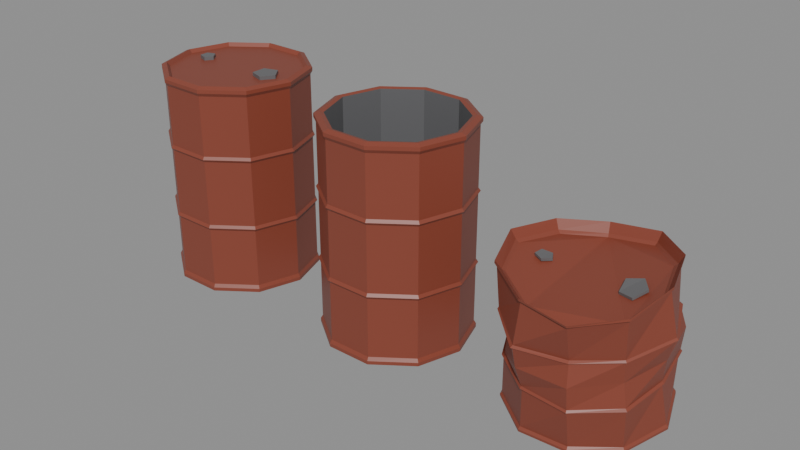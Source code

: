 # Source: steel-drum.blend  (saved by Blender 5.2.44; exported with 4.5.12 LTS)
import bpy
from mathutils import Matrix  # noqa: F401  (used for matrix-valued properties, if any)

bpy.ops.wm.read_factory_settings(use_empty=True)
scene = bpy.context.scene
scene.name = 'Scene'

# ---- materials (node trees are filled in below, after node groups)
mat_drumpaint = bpy.data.materials.new('DrumPaint')
mat_drumpaint.use_backface_culling = True
mat_drumpaint.diffuse_color = (0.24, 0.055, 0.032, 1.0)
mat_drumpaint.roughness = 0.45
mat_drumsteel = bpy.data.materials.new('DrumSteel')
mat_drumsteel.use_backface_culling = True
mat_drumsteel.diffuse_color = (0.13, 0.13, 0.135, 1.0)

# ---- material node trees
mat_drumpaint.use_nodes = True; mat_drumpaint.node_tree.nodes.clear()
_N = mat_drumpaint.node_tree.nodes; _L = mat_drumpaint.node_tree.links
n0 = _N.new('ShaderNodeBsdfPrincipled'); n0.name = 'Principled BSDF'; n0.location = (-200, 100)
n0.inputs[0].default_value = (0.24, 0.055, 0.032, 1.0)
n0.inputs[2].default_value = 0.45
n0.inputs[10].default_value = 0.005
n1 = _N.new('ShaderNodeOutputMaterial'); n1.name = 'Material Output'; n1.location = (200, 100)
_L.new(n0.outputs[0], n1.inputs[0])
n1.is_active_output = True
mat_drumsteel.use_nodes = True; mat_drumsteel.node_tree.nodes.clear()
_N = mat_drumsteel.node_tree.nodes; _L = mat_drumsteel.node_tree.links
n0 = _N.new('ShaderNodeBsdfPrincipled'); n0.name = 'Principled BSDF'; n0.location = (-200, 100)
n0.inputs[0].default_value = (0.13, 0.13, 0.135, 1.0)
n0.inputs[2].default_value = 0.4
n0.inputs[10].default_value = 0.005
n1 = _N.new('ShaderNodeOutputMaterial'); n1.name = 'Material Output'; n1.location = (200, 100)
_L.new(n0.outputs[0], n1.inputs[0])
n1.is_active_output = True

# ---- meshes
me_drumclosed = bpy.data.meshes.new('DrumClosed')
me_drumclosed.from_pydata([(0.272, 0.0, 0.0), (0.2201, 0.1599, 0.0), (0.08405, 0.2587, 0.0), (-0.08405, 0.2587, 0.0), (-0.2201, 0.1599, 0.0), (-0.272, 3.331e-17, 0.0), (-0.2201, -0.1599, 0.0), (-0.08405, -0.2587, 0.0), (0.08405, -0.2587, 0.0), (0.2201, -0.1599, 0.0), (0.29, 0.0, 0.008), (0.2346, 0.1705, 0.008), (0.08961, 0.2758, 0.008), (-0.08961, 0.2758, 0.008), (-0.2346, 0.1705, 0.008), (-0.29, 3.551e-17, 0.008), (-0.2346, -0.1705, 0.008), (-0.08961, -0.2758, 0.008), (0.08961, -0.2758, 0.008), (0.2346, -0.1705, 0.008), (0.29, 0.0, 0.022), (0.2346, 0.1705, 0.022), (0.08961, 0.2758, 0.022), (-0.08961, 0.2758, 0.022), (-0.2346, 0.1705, 0.022), (-0.29, 3.551e-17, 0.022), (-0.2346, -0.1705, 0.022), (-0.08961, -0.2758, 0.022), (0.08961, -0.2758, 0.022), (0.2346, -0.1705, 0.022), (0.282, 0.0, 0.035), (0.2281, 0.1658, 0.035), (0.08714, 0.2682, 0.035), (-0.08714, 0.2682, 0.035), (-0.2281, 0.1658, 0.035), (-0.282, 3.454e-17, 0.035), (-0.2281, -0.1658, 0.035), (-0.08714, -0.2682, 0.035), (0.08714, -0.2682, 0.035), (0.2281, -0.1658, 0.035), (0.282, 0.0, 0.272), (0.2281, 0.1658, 0.272), (0.08714, 0.2682, 0.272), (-0.08714, 0.2682, 0.272), (-0.2281, 0.1658, 0.272), (-0.282, 3.454e-17, 0.272), (-0.2281, -0.1658, 0.272), (-0.08714, -0.2682, 0.272), (0.08714, -0.2682, 0.272), (0.2281, -0.1658, 0.272), (0.29, 0.0, 0.283), (0.2346, 0.1705, 0.283), (0.08961, 0.2758, 0.283), (-0.08961, 0.2758, 0.283), (-0.2346, 0.1705, 0.283), (-0.29, 3.551e-17, 0.283), (-0.2346, -0.1705, 0.283), (-0.08961, -0.2758, 0.283), (0.08961, -0.2758, 0.283), (0.2346, -0.1705, 0.283), (0.282, 0.0, 0.294), (0.2281, 0.1658, 0.294), (0.08714, 0.2682, 0.294), (-0.08714, 0.2682, 0.294), (-0.2281, 0.1658, 0.294), (-0.282, 3.454e-17, 0.294), (-0.2281, -0.1658, 0.294), (-0.08714, -0.2682, 0.294), (0.08714, -0.2682, 0.294), (0.2281, -0.1658, 0.294), (0.282, 0.0, 0.556), (0.2281, 0.1658, 0.556), (0.08714, 0.2682, 0.556), (-0.08714, 0.2682, 0.556), (-0.2281, 0.1658, 0.556), (-0.282, 3.454e-17, 0.556), (-0.2281, -0.1658, 0.556), (-0.08714, -0.2682, 0.556), (0.08714, -0.2682, 0.556), (0.2281, -0.1658, 0.556), (0.29, 0.0, 0.567), (0.2346, 0.1705, 0.567), (0.08961, 0.2758, 0.567), (-0.08961, 0.2758, 0.567), (-0.2346, 0.1705, 0.567), (-0.29, 3.551e-17, 0.567), (-0.2346, -0.1705, 0.567), (-0.08961, -0.2758, 0.567), (0.08961, -0.2758, 0.567), (0.2346, -0.1705, 0.567), (0.282, 0.0, 0.578), (0.2281, 0.1658, 0.578), (0.08714, 0.2682, 0.578), (-0.08714, 0.2682, 0.578), (-0.2281, 0.1658, 0.578), (-0.282, 3.454e-17, 0.578), (-0.2281, -0.1658, 0.578), (-0.08714, -0.2682, 0.578), (0.08714, -0.2682, 0.578), (0.2281, -0.1658, 0.578), (0.282, 0.0, 0.815), (0.2281, 0.1658, 0.815), (0.08714, 0.2682, 0.815), (-0.08714, 0.2682, 0.815), (-0.2281, 0.1658, 0.815), (-0.282, 3.454e-17, 0.815), (-0.2281, -0.1658, 0.815), (-0.08714, -0.2682, 0.815), (0.08714, -0.2682, 0.815), (0.2281, -0.1658, 0.815), (0.29, 0.0, 0.828), (0.2346, 0.1705, 0.828), (0.08961, 0.2758, 0.828), (-0.08961, 0.2758, 0.828), (-0.2346, 0.1705, 0.828), (-0.29, 3.551e-17, 0.828), (-0.2346, -0.1705, 0.828), (-0.08961, -0.2758, 0.828), (0.08961, -0.2758, 0.828), (0.2346, -0.1705, 0.828), (0.29, 0.0, 0.842), (0.2346, 0.1705, 0.842), (0.08961, 0.2758, 0.842), (-0.08961, 0.2758, 0.842), (-0.2346, 0.1705, 0.842), (-0.29, 3.551e-17, 0.842), (-0.2346, -0.1705, 0.842), (-0.08961, -0.2758, 0.842), (0.08961, -0.2758, 0.842), (0.2346, -0.1705, 0.842), (0.27, 0.0, 0.85), (0.2184, 0.1587, 0.85), (0.08343, 0.2568, 0.85), (-0.08343, 0.2568, 0.85), (-0.2184, 0.1587, 0.85), (-0.27, 3.307e-17, 0.85), (-0.2184, -0.1587, 0.85), (-0.08343, -0.2568, 0.85), (0.08343, -0.2568, 0.85), (0.2184, -0.1587, 0.85), (0.258, 0.0, 0.836), (0.2087, 0.1516, 0.836), (0.07973, 0.2454, 0.836), (-0.07973, 0.2454, 0.836), (-0.2087, 0.1516, 0.836), (-0.258, 3.16e-17, 0.836), (-0.2087, -0.1516, 0.836), (-0.07973, -0.2454, 0.836), (0.07973, -0.2454, 0.836), (0.2087, -0.1516, 0.836), (0.21, 0.0, 0.836), (0.1755, 0.04755, 0.836), (0.1195, 0.02939, 0.836), (0.1195, -0.02939, 0.836), (0.1755, -0.04755, 0.836), (0.21, 0.0, 0.85), (0.1755, 0.04755, 0.85), (0.1195, 0.02939, 0.85), (0.1195, -0.02939, 0.85), (0.1755, -0.04755, 0.85), (-0.13, 0.0, 0.836), (-0.1507, 0.02853, 0.836), (-0.1843, 0.01763, 0.836), (-0.1843, -0.01763, 0.836), (-0.1507, -0.02853, 0.836), (-0.13, 0.0, 0.85), (-0.1507, 0.02853, 0.85), (-0.1843, 0.01763, 0.85), (-0.1843, -0.01763, 0.85), (-0.1507, -0.02853, 0.85)], [], [(0, 1, 11, 10), (1, 2, 12, 11), (2, 3, 13, 12), (3, 4, 14, 13), (4, 5, 15, 14), (5, 6, 16, 15), (6, 7, 17, 16), (7, 8, 18, 17), (8, 9, 19, 18), (9, 0, 10, 19), (10, 11, 21, 20), (11, 12, 22, 21), (12, 13, 23, 22), (13, 14, 24, 23), (14, 15, 25, 24), (15, 16, 26, 25), (16, 17, 27, 26), (17, 18, 28, 27), (18, 19, 29, 28), (19, 10, 20, 29), (20, 21, 31, 30), (21, 22, 32, 31), (22, 23, 33, 32), (23, 24, 34, 33), (24, 25, 35, 34), (25, 26, 36, 35), (26, 27, 37, 36), (27, 28, 38, 37), (28, 29, 39, 38), (29, 20, 30, 39), (30, 31, 41, 40), (31, 32, 42, 41), (32, 33, 43, 42), (33, 34, 44, 43), (34, 35, 45, 44), (35, 36, 46, 45), (36, 37, 47, 46), (37, 38, 48, 47), (38, 39, 49, 48), (39, 30, 40, 49), (40, 41, 51, 50), (41, 42, 52, 51), (42, 43, 53, 52), (43, 44, 54, 53), (44, 45, 55, 54), (45, 46, 56, 55), (46, 47, 57, 56), (47, 48, 58, 57), (48, 49, 59, 58), (49, 40, 50, 59), (50, 51, 61, 60), (51, 52, 62, 61), (52, 53, 63, 62), (53, 54, 64, 63), (54, 55, 65, 64), (55, 56, 66, 65), (56, 57, 67, 66), (57, 58, 68, 67), (58, 59, 69, 68), (59, 50, 60, 69), (60, 61, 71, 70), (61, 62, 72, 71), (62, 63, 73, 72), (63, 64, 74, 73), (64, 65, 75, 74), (65, 66, 76, 75), (66, 67, 77, 76), (67, 68, 78, 77), (68, 69, 79, 78), (69, 60, 70, 79), (70, 71, 81, 80), (71, 72, 82, 81), (72, 73, 83, 82), (73, 74, 84, 83), (74, 75, 85, 84), (75, 76, 86, 85), (76, 77, 87, 86), (77, 78, 88, 87), (78, 79, 89, 88), (79, 70, 80, 89), (80, 81, 91, 90), (81, 82, 92, 91), (82, 83, 93, 92), (83, 84, 94, 93), (84, 85, 95, 94), (85, 86, 96, 95), (86, 87, 97, 96), (87, 88, 98, 97), (88, 89, 99, 98), (89, 80, 90, 99), (90, 91, 101, 100), (91, 92, 102, 101), (92, 93, 103, 102), (93, 94, 104, 103), (94, 95, 105, 104), (95, 96, 106, 105), (96, 97, 107, 106), (97, 98, 108, 107), (98, 99, 109, 108), (99, 90, 100, 109), (100, 101, 111, 110), (101, 102, 112, 111), (102, 103, 113, 112), (103, 104, 114, 113), (104, 105, 115, 114), (105, 106, 116, 115), (106, 107, 117, 116), (107, 108, 118, 117), (108, 109, 119, 118), (109, 100, 110, 119), (110, 111, 121, 120), (111, 112, 122, 121), (112, 113, 123, 122), (113, 114, 124, 123), (114, 115, 125, 124), (115, 116, 126, 125), (116, 117, 127, 126), (117, 118, 128, 127), (118, 119, 129, 128), (119, 110, 120, 129), (120, 121, 131, 130), (121, 122, 132, 131), (122, 123, 133, 132), (123, 124, 134, 133), (124, 125, 135, 134), (125, 126, 136, 135), (126, 127, 137, 136), (127, 128, 138, 137), (128, 129, 139, 138), (129, 120, 130, 139), (130, 131, 141, 140), (131, 132, 142, 141), (132, 133, 143, 142), (133, 134, 144, 143), (134, 135, 145, 144), (135, 136, 146, 145), (136, 137, 147, 146), (137, 138, 148, 147), (138, 139, 149, 148), (139, 130, 140, 149), (9, 8, 7, 6, 5, 4, 3, 2, 1, 0), (140, 141, 142, 143, 144, 145, 146, 147, 148, 149), (150, 151, 156, 155), (151, 152, 157, 156), (152, 153, 158, 157), (153, 154, 159, 158), (154, 150, 155, 159), (155, 156, 157, 158, 159), (154, 153, 152, 151, 150), (160, 161, 166, 165), (161, 162, 167, 166), (162, 163, 168, 167), (163, 164, 169, 168), (164, 160, 165, 169), (165, 166, 167, 168, 169), (164, 163, 162, 161, 160)])
me_drumclosed.polygons.foreach_set('material_index', [0, 0, 0, 0, 0, 0, 0, 0, 0, 0, 0, 0, 0, 0, 0, 0, 0, 0, 0, 0, 0, 0, 0, 0, 0, 0, 0, 0, 0, 0, 0, 0, 0, 0, 0, 0, 0, 0, 0, 0, 0, 0, 0, 0, 0, 0, 0, 0, 0, 0, 0, 0, 0, 0, 0, 0, 0, 0, 0, 0, 0, 0, 0, 0, 0, 0, 0, 0, 0, 0, 0, 0, 0, 0, 0, 0, 0, 0, 0, 0, 0, 0, 0, 0, 0, 0, 0, 0, 0, 0, 0, 0, 0, 0, 0, 0, 0, 0, 0, 0, 0, 0, 0, 0, 0, 0, 0, 0, 0, 0, 0, 0, 0, 0, 0, 0, 0, 0, 0, 0, 0, 0, 0, 0, 0, 0, 0, 0, 0, 0, 0, 0, 0, 0, 0, 0, 0, 0, 0, 0, 0, 0, 1, 1, 1, 1, 1, 1, 1, 1, 1, 1, 1, 1, 1, 1])
me_drumclosed.materials.append(mat_drumpaint)
me_drumclosed.materials.append(mat_drumsteel)
me_drumclosed.update()
me_drumopen = bpy.data.meshes.new('DrumOpen')
me_drumopen.from_pydata([(1.072, 0.0, 0.0), (1.02, 0.1599, 0.0), (0.8841, 0.2587, 0.0), (0.7159, 0.2587, 0.0), (0.5799, 0.1599, 0.0), (0.528, 3.331e-17, 0.0), (0.5799, -0.1599, 0.0), (0.7159, -0.2587, 0.0), (0.8841, -0.2587, 0.0), (1.02, -0.1599, 0.0), (1.09, 0.0, 0.008), (1.035, 0.1705, 0.008), (0.8896, 0.2758, 0.008), (0.7104, 0.2758, 0.008), (0.5654, 0.1705, 0.008), (0.51, 3.551e-17, 0.008), (0.5654, -0.1705, 0.008), (0.7104, -0.2758, 0.008), (0.8896, -0.2758, 0.008), (1.035, -0.1705, 0.008), (1.09, 0.0, 0.022), (1.035, 0.1705, 0.022), (0.8896, 0.2758, 0.022), (0.7104, 0.2758, 0.022), (0.5654, 0.1705, 0.022), (0.51, 3.551e-17, 0.022), (0.5654, -0.1705, 0.022), (0.7104, -0.2758, 0.022), (0.8896, -0.2758, 0.022), (1.035, -0.1705, 0.022), (1.082, 0.0, 0.035), (1.028, 0.1658, 0.035), (0.8871, 0.2682, 0.035), (0.7129, 0.2682, 0.035), (0.5719, 0.1658, 0.035), (0.518, 3.454e-17, 0.035), (0.5719, -0.1658, 0.035), (0.7129, -0.2682, 0.035), (0.8871, -0.2682, 0.035), (1.028, -0.1658, 0.035), (1.082, 0.0, 0.272), (1.028, 0.1658, 0.272), (0.8871, 0.2682, 0.272), (0.7129, 0.2682, 0.272), (0.5719, 0.1658, 0.272), (0.518, 3.454e-17, 0.272), (0.5719, -0.1658, 0.272), (0.7129, -0.2682, 0.272), (0.8871, -0.2682, 0.272), (1.028, -0.1658, 0.272), (1.09, 0.0, 0.283), (1.035, 0.1705, 0.283), (0.8896, 0.2758, 0.283), (0.7104, 0.2758, 0.283), (0.5654, 0.1705, 0.283), (0.51, 3.551e-17, 0.283), (0.5654, -0.1705, 0.283), (0.7104, -0.2758, 0.283), (0.8896, -0.2758, 0.283), (1.035, -0.1705, 0.283), (1.082, 0.0, 0.294), (1.028, 0.1658, 0.294), (0.8871, 0.2682, 0.294), (0.7129, 0.2682, 0.294), (0.5719, 0.1658, 0.294), (0.518, 3.454e-17, 0.294), (0.5719, -0.1658, 0.294), (0.7129, -0.2682, 0.294), (0.8871, -0.2682, 0.294), (1.028, -0.1658, 0.294), (1.082, 0.0, 0.556), (1.028, 0.1658, 0.556), (0.8871, 0.2682, 0.556), (0.7129, 0.2682, 0.556), (0.5719, 0.1658, 0.556), (0.518, 3.454e-17, 0.556), (0.5719, -0.1658, 0.556), (0.7129, -0.2682, 0.556), (0.8871, -0.2682, 0.556), (1.028, -0.1658, 0.556), (1.09, 0.0, 0.567), (1.035, 0.1705, 0.567), (0.8896, 0.2758, 0.567), (0.7104, 0.2758, 0.567), (0.5654, 0.1705, 0.567), (0.51, 3.551e-17, 0.567), (0.5654, -0.1705, 0.567), (0.7104, -0.2758, 0.567), (0.8896, -0.2758, 0.567), (1.035, -0.1705, 0.567), (1.082, 0.0, 0.578), (1.028, 0.1658, 0.578), (0.8871, 0.2682, 0.578), (0.7129, 0.2682, 0.578), (0.5719, 0.1658, 0.578), (0.518, 3.454e-17, 0.578), (0.5719, -0.1658, 0.578), (0.7129, -0.2682, 0.578), (0.8871, -0.2682, 0.578), (1.028, -0.1658, 0.578), (1.082, 0.0, 0.815), (1.028, 0.1658, 0.815), (0.8871, 0.2682, 0.815), (0.7129, 0.2682, 0.815), (0.5719, 0.1658, 0.815), (0.518, 3.454e-17, 0.815), (0.5719, -0.1658, 0.815), (0.7129, -0.2682, 0.815), (0.8871, -0.2682, 0.815), (1.028, -0.1658, 0.815), (1.09, 0.0, 0.828), (1.035, 0.1705, 0.828), (0.8896, 0.2758, 0.828), (0.7104, 0.2758, 0.828), (0.5654, 0.1705, 0.828), (0.51, 3.551e-17, 0.828), (0.5654, -0.1705, 0.828), (0.7104, -0.2758, 0.828), (0.8896, -0.2758, 0.828), (1.035, -0.1705, 0.828), (1.09, 0.0, 0.842), (1.035, 0.1705, 0.842), (0.8896, 0.2758, 0.842), (0.7104, 0.2758, 0.842), (0.5654, 0.1705, 0.842), (0.51, 3.551e-17, 0.842), (0.5654, -0.1705, 0.842), (0.7104, -0.2758, 0.842), (0.8896, -0.2758, 0.842), (1.035, -0.1705, 0.842), (1.07, 0.0, 0.85), (1.018, 0.1587, 0.85), (0.8834, 0.2568, 0.85), (0.7166, 0.2568, 0.85), (0.5816, 0.1587, 0.85), (0.53, 3.307e-17, 0.85), (0.5816, -0.1587, 0.85), (0.7166, -0.2568, 0.85), (0.8834, -0.2568, 0.85), (1.018, -0.1587, 0.85), (1.054, 0.0, 0.846), (1.005, 0.1493, 0.846), (0.8785, 0.2416, 0.846), (0.7215, 0.2416, 0.846), (0.5945, 0.1493, 0.846), (0.546, 3.111e-17, 0.846), (0.5945, -0.1493, 0.846), (0.7215, -0.2416, 0.846), (0.8785, -0.2416, 0.846), (1.005, -0.1493, 0.846), (1.054, 0.0, 0.07), (1.005, 0.1493, 0.07), (0.8785, 0.2416, 0.07), (0.7215, 0.2416, 0.07), (0.5945, 0.1493, 0.07), (0.546, 3.111e-17, 0.07), (0.5945, -0.1493, 0.07), (0.7215, -0.2416, 0.07), (0.8785, -0.2416, 0.07), (1.005, -0.1493, 0.07)], [], [(0, 1, 11, 10), (1, 2, 12, 11), (2, 3, 13, 12), (3, 4, 14, 13), (4, 5, 15, 14), (5, 6, 16, 15), (6, 7, 17, 16), (7, 8, 18, 17), (8, 9, 19, 18), (9, 0, 10, 19), (10, 11, 21, 20), (11, 12, 22, 21), (12, 13, 23, 22), (13, 14, 24, 23), (14, 15, 25, 24), (15, 16, 26, 25), (16, 17, 27, 26), (17, 18, 28, 27), (18, 19, 29, 28), (19, 10, 20, 29), (20, 21, 31, 30), (21, 22, 32, 31), (22, 23, 33, 32), (23, 24, 34, 33), (24, 25, 35, 34), (25, 26, 36, 35), (26, 27, 37, 36), (27, 28, 38, 37), (28, 29, 39, 38), (29, 20, 30, 39), (30, 31, 41, 40), (31, 32, 42, 41), (32, 33, 43, 42), (33, 34, 44, 43), (34, 35, 45, 44), (35, 36, 46, 45), (36, 37, 47, 46), (37, 38, 48, 47), (38, 39, 49, 48), (39, 30, 40, 49), (40, 41, 51, 50), (41, 42, 52, 51), (42, 43, 53, 52), (43, 44, 54, 53), (44, 45, 55, 54), (45, 46, 56, 55), (46, 47, 57, 56), (47, 48, 58, 57), (48, 49, 59, 58), (49, 40, 50, 59), (50, 51, 61, 60), (51, 52, 62, 61), (52, 53, 63, 62), (53, 54, 64, 63), (54, 55, 65, 64), (55, 56, 66, 65), (56, 57, 67, 66), (57, 58, 68, 67), (58, 59, 69, 68), (59, 50, 60, 69), (60, 61, 71, 70), (61, 62, 72, 71), (62, 63, 73, 72), (63, 64, 74, 73), (64, 65, 75, 74), (65, 66, 76, 75), (66, 67, 77, 76), (67, 68, 78, 77), (68, 69, 79, 78), (69, 60, 70, 79), (70, 71, 81, 80), (71, 72, 82, 81), (72, 73, 83, 82), (73, 74, 84, 83), (74, 75, 85, 84), (75, 76, 86, 85), (76, 77, 87, 86), (77, 78, 88, 87), (78, 79, 89, 88), (79, 70, 80, 89), (80, 81, 91, 90), (81, 82, 92, 91), (82, 83, 93, 92), (83, 84, 94, 93), (84, 85, 95, 94), (85, 86, 96, 95), (86, 87, 97, 96), (87, 88, 98, 97), (88, 89, 99, 98), (89, 80, 90, 99), (90, 91, 101, 100), (91, 92, 102, 101), (92, 93, 103, 102), (93, 94, 104, 103), (94, 95, 105, 104), (95, 96, 106, 105), (96, 97, 107, 106), (97, 98, 108, 107), (98, 99, 109, 108), (99, 90, 100, 109), (100, 101, 111, 110), (101, 102, 112, 111), (102, 103, 113, 112), (103, 104, 114, 113), (104, 105, 115, 114), (105, 106, 116, 115), (106, 107, 117, 116), (107, 108, 118, 117), (108, 109, 119, 118), (109, 100, 110, 119), (110, 111, 121, 120), (111, 112, 122, 121), (112, 113, 123, 122), (113, 114, 124, 123), (114, 115, 125, 124), (115, 116, 126, 125), (116, 117, 127, 126), (117, 118, 128, 127), (118, 119, 129, 128), (119, 110, 120, 129), (120, 121, 131, 130), (121, 122, 132, 131), (122, 123, 133, 132), (123, 124, 134, 133), (124, 125, 135, 134), (125, 126, 136, 135), (126, 127, 137, 136), (127, 128, 138, 137), (128, 129, 139, 138), (129, 120, 130, 139), (130, 131, 141, 140), (131, 132, 142, 141), (132, 133, 143, 142), (133, 134, 144, 143), (134, 135, 145, 144), (135, 136, 146, 145), (136, 137, 147, 146), (137, 138, 148, 147), (138, 139, 149, 148), (139, 130, 140, 149), (140, 141, 151, 150), (141, 142, 152, 151), (142, 143, 153, 152), (143, 144, 154, 153), (144, 145, 155, 154), (145, 146, 156, 155), (146, 147, 157, 156), (147, 148, 158, 157), (148, 149, 159, 158), (149, 140, 150, 159), (9, 8, 7, 6, 5, 4, 3, 2, 1, 0), (150, 151, 152, 153, 154, 155, 156, 157, 158, 159)])
me_drumopen.polygons.foreach_set('material_index', [0, 0, 0, 0, 0, 0, 0, 0, 0, 0, 0, 0, 0, 0, 0, 0, 0, 0, 0, 0, 0, 0, 0, 0, 0, 0, 0, 0, 0, 0, 0, 0, 0, 0, 0, 0, 0, 0, 0, 0, 0, 0, 0, 0, 0, 0, 0, 0, 0, 0, 0, 0, 0, 0, 0, 0, 0, 0, 0, 0, 0, 0, 0, 0, 0, 0, 0, 0, 0, 0, 0, 0, 0, 0, 0, 0, 0, 0, 0, 0, 0, 0, 0, 0, 0, 0, 0, 0, 0, 0, 0, 0, 0, 0, 0, 0, 0, 0, 0, 0, 0, 0, 0, 0, 0, 0, 0, 0, 0, 0, 0, 0, 0, 0, 0, 0, 0, 0, 0, 0, 0, 0, 0, 0, 0, 0, 0, 0, 0, 0, 0, 0, 0, 0, 0, 0, 0, 0, 0, 0, 1, 1, 1, 1, 1, 1, 1, 1, 1, 1, 0, 1])
me_drumopen.materials.append(mat_drumpaint)
me_drumopen.materials.append(mat_drumsteel)
me_drumopen.update()
me_drumcrushed = bpy.data.meshes.new('DrumCrushed')
me_drumcrushed.from_pydata([(1.876, 0.03284, 0.03193), (1.818, 0.1903, 0.05127), (1.682, 0.2863, 0.06305), (1.514, 0.2936, 0.06394), (1.379, 0.192, 0.05148), (1.332, 0.03284, 0.03193), (1.378, -0.127, 0.0123), (1.514, -0.2272, 0.0), (1.682, -0.2199, 0.0008927), (1.819, -0.1253, 0.01251), (1.894, 0.03221, 0.03701), (1.832, 0.1999, 0.05761), (1.688, 0.3027, 0.07023), (1.508, 0.3104, 0.07117), (1.364, 0.2017, 0.05782), (1.314, 0.03221, 0.03701), (1.363, -0.1384, 0.01606), (1.509, -0.2448, 0.003002), (1.687, -0.2371, 0.003941), (1.834, -0.1367, 0.01627), (1.894, 0.03112, 0.04592), (1.831, 0.1984, 0.06646), (1.688, 0.3019, 0.07914), (1.508, 0.3101, 0.08014), (1.365, 0.2001, 0.06664), (1.314, 0.03112, 0.04592), (1.362, -0.14, 0.02491), (1.509, -0.2456, 0.01192), (1.687, -0.2374, 0.01291), (1.834, -0.1383, 0.0251), (1.886, 0.0301, 0.0542), (1.824, 0.1923, 0.07411), (1.686, 0.2936, 0.0865), (1.51, 0.3021, 0.08752), (1.372, 0.1938, 0.07425), (1.322, 0.0301, 0.0542), (1.368, -0.1368, 0.03371), (1.511, -0.2388, 0.02113), (1.685, -0.2303, 0.02215), (1.829, -0.1352, 0.03385), (1.864, 0.01135, 0.2069), (1.833, 0.1797, 0.2274), (1.689, 0.2853, 0.2374), (1.514, 0.2727, 0.2341), (1.379, 0.1705, 0.2235), (1.3, 0.01135, 0.2069), (1.376, -0.1494, 0.187), (1.515, -0.2471, 0.172), (1.688, -0.2597, 0.1688), (1.835, -0.1586, 0.1831), (1.871, 0.01047, 0.2141), (1.841, 0.1845, 0.2352), (1.691, 0.2914, 0.2451), (1.512, 0.2784, 0.2417), (1.372, 0.175, 0.2311), (1.291, 0.01047, 0.2141), (1.371, -0.1539, 0.1937), (1.512, -0.2561, 0.1779), (1.691, -0.2691, 0.1745), (1.841, -0.1634, 0.1896), (1.863, 0.009594, 0.2212), (1.836, 0.18, 0.242), (1.688, 0.2821, 0.251), (1.515, 0.269, 0.2474), (1.377, 0.1702, 0.2376), (1.299, 0.009594, 0.2212), (1.379, -0.149, 0.2016), (1.514, -0.2503, 0.1856), (1.689, -0.2634, 0.1821), (1.833, -0.1588, 0.1972), (1.876, -0.00137, 0.3105), (1.846, 0.1766, 0.3319), (1.682, 0.251, 0.3336), (1.514, 0.2605, 0.3306), (1.361, 0.1712, 0.3245), (1.312, -0.00137, 0.3105), (1.39, -0.1524, 0.2915), (1.507, -0.2814, 0.2682), (1.688, -0.2719, 0.2652), (1.818, -0.1579, 0.2841), (1.9, -0.01165, 0.3942), (1.829, 0.1544, 0.4139), (1.679, 0.2329, 0.411), (1.507, 0.2737, 0.409), (1.364, 0.1595, 0.4032), (1.336, -0.01165, 0.3942), (1.373, -0.1746, 0.3735), (1.505, -0.2995, 0.3456), (1.681, -0.2587, 0.3437), (1.82, -0.1695, 0.3628), (1.909, -0.01255, 0.4016), (1.834, 0.1565, 0.4216), (1.682, 0.2405, 0.4189), (1.504, 0.2822, 0.4167), (1.359, 0.1622, 0.4105), (1.329, -0.01255, 0.4016), (1.364, -0.1819, 0.38), (1.502, -0.307, 0.3517), (1.683, -0.2653, 0.3495), (1.828, -0.1761, 0.369), (1.902, -0.01345, 0.4089), (1.825, 0.1491, 0.4281), (1.68, 0.2334, 0.4249), (1.506, 0.2755, 0.4226), (1.367, 0.1555, 0.4167), (1.338, -0.01345, 0.4089), (1.368, -0.1799, 0.3877), (1.505, -0.299, 0.3596), (1.68, -0.2569, 0.3572), (1.823, -0.1735, 0.3763), (1.876, -0.03313, 0.5692), (1.823, 0.1286, 0.5875), (1.69, 0.247, 0.5752), (1.514, 0.2342, 0.5586), (1.376, 0.1311, 0.5635), (1.312, -0.03313, 0.5692), (1.367, -0.2004, 0.5471), (1.516, -0.2854, 0.5098), (1.688, -0.2982, 0.4932), (1.832, -0.1979, 0.5231), (1.883, -0.03423, 0.5781), (1.831, 0.1328, 0.597), (1.692, 0.2538, 0.5841), (1.511, 0.2395, 0.5669), (1.369, 0.1353, 0.5722), (1.303, -0.03423, 0.5781), (1.361, -0.2056, 0.5554), (1.513, -0.2937, 0.5169), (1.691, -0.308, 0.4996), (1.838, -0.2031, 0.5307), (1.883, -0.0354, 0.5877), (1.832, 0.1324, 0.6066), (1.692, 0.2528, 0.5927), (1.512, 0.2371, 0.5748), (1.368, 0.1348, 0.581), (1.303, -0.0354, 0.5877), (1.362, -0.206, 0.565), (1.513, -0.2947, 0.5255), (1.691, -0.3104, 0.5075), (1.837, -0.2035, 0.5394), (1.862, -0.03141, 0.5552), (1.816, 0.1251, 0.5727), (1.686, 0.2379, 0.5573), (1.518, 0.2216, 0.539), (1.383, 0.1276, 0.5466), (1.322, -0.03141, 0.5552), (1.379, -0.1899, 0.534), (1.519, -0.2718, 0.4947), (1.685, -0.2882, 0.4764), (1.82, -0.1874, 0.5079), (1.851, -0.03024, 0.5456), (1.805, 0.1185, 0.5622), (1.683, 0.2277, 0.5474), (1.522, 0.2126, 0.5297), (1.394, 0.121, 0.537), (1.335, -0.03024, 0.5456), (1.388, -0.1825, 0.5252), (1.523, -0.2594, 0.4875), (1.681, -0.2745, 0.4699), (1.812, -0.18, 0.5), (1.803, -0.02918, 0.537), (1.765, 0.01547, 0.5412), (1.709, -0.0009885, 0.5284), (1.718, -0.05514, 0.5093), (1.774, -0.07444, 0.5166), (1.802, -0.03035, 0.5466), (1.765, 0.01444, 0.551), (1.709, -0.002056, 0.5382), (1.717, -0.05596, 0.5187), (1.773, -0.07521, 0.5259), (1.463, -0.02741, 0.5226), (1.446, 0.001559, 0.5241), (1.411, -0.01037, 0.5318), (1.407, -0.04719, 0.5324), (1.439, -0.05848, 0.5265), (1.462, -0.02859, 0.5322), (1.445, 0.0006307, 0.5335), (1.41, -0.01145, 0.5413), (1.407, -0.04838, 0.5421), (1.439, -0.05961, 0.5362)], [], [(0, 1, 11, 10), (1, 2, 12, 11), (2, 3, 13, 12), (3, 4, 14, 13), (4, 5, 15, 14), (5, 6, 16, 15), (6, 7, 17, 16), (7, 8, 18, 17), (8, 9, 19, 18), (9, 0, 10, 19), (10, 11, 21, 20), (11, 12, 22, 21), (12, 13, 23, 22), (13, 14, 24, 23), (14, 15, 25, 24), (15, 16, 26, 25), (16, 17, 27, 26), (17, 18, 28, 27), (18, 19, 29, 28), (19, 10, 20, 29), (20, 21, 31, 30), (21, 22, 32, 31), (22, 23, 33, 32), (23, 24, 34, 33), (24, 25, 35, 34), (25, 26, 36, 35), (26, 27, 37, 36), (27, 28, 38, 37), (28, 29, 39, 38), (29, 20, 30, 39), (30, 31, 41, 40), (31, 32, 42, 41), (32, 33, 43, 42), (33, 34, 44, 43), (34, 35, 45, 44), (35, 36, 46, 45), (36, 37, 47, 46), (37, 38, 48, 47), (38, 39, 49, 48), (39, 30, 40, 49), (40, 41, 51, 50), (41, 42, 52, 51), (42, 43, 53, 52), (43, 44, 54, 53), (44, 45, 55, 54), (45, 46, 56, 55), (46, 47, 57, 56), (47, 48, 58, 57), (48, 49, 59, 58), (49, 40, 50, 59), (50, 51, 61, 60), (51, 52, 62, 61), (52, 53, 63, 62), (53, 54, 64, 63), (54, 55, 65, 64), (55, 56, 66, 65), (56, 57, 67, 66), (57, 58, 68, 67), (58, 59, 69, 68), (59, 50, 60, 69), (60, 61, 71, 70), (61, 62, 72, 71), (62, 63, 73, 72), (63, 64, 74, 73), (64, 65, 75, 74), (65, 66, 76, 75), (66, 67, 77, 76), (67, 68, 78, 77), (68, 69, 79, 78), (69, 60, 70, 79), (70, 71, 81, 80), (71, 72, 82, 81), (72, 73, 83, 82), (73, 74, 84, 83), (74, 75, 85, 84), (75, 76, 86, 85), (76, 77, 87, 86), (77, 78, 88, 87), (78, 79, 89, 88), (79, 70, 80, 89), (80, 81, 91, 90), (81, 82, 92, 91), (82, 83, 93, 92), (83, 84, 94, 93), (84, 85, 95, 94), (85, 86, 96, 95), (86, 87, 97, 96), (87, 88, 98, 97), (88, 89, 99, 98), (89, 80, 90, 99), (90, 91, 101, 100), (91, 92, 102, 101), (92, 93, 103, 102), (93, 94, 104, 103), (94, 95, 105, 104), (95, 96, 106, 105), (96, 97, 107, 106), (97, 98, 108, 107), (98, 99, 109, 108), (99, 90, 100, 109), (100, 101, 111, 110), (101, 102, 112, 111), (102, 103, 113, 112), (103, 104, 114, 113), (104, 105, 115, 114), (105, 106, 116, 115), (106, 107, 117, 116), (107, 108, 118, 117), (108, 109, 119, 118), (109, 100, 110, 119), (110, 111, 121, 120), (111, 112, 122, 121), (112, 113, 123, 122), (113, 114, 124, 123), (114, 115, 125, 124), (115, 116, 126, 125), (116, 117, 127, 126), (117, 118, 128, 127), (118, 119, 129, 128), (119, 110, 120, 129), (120, 121, 131, 130), (121, 122, 132, 131), (122, 123, 133, 132), (123, 124, 134, 133), (124, 125, 135, 134), (125, 126, 136, 135), (126, 127, 137, 136), (127, 128, 138, 137), (128, 129, 139, 138), (129, 120, 130, 139), (130, 131, 141, 140), (131, 132, 142, 141), (132, 133, 143, 142), (133, 134, 144, 143), (134, 135, 145, 144), (135, 136, 146, 145), (136, 137, 147, 146), (137, 138, 148, 147), (138, 139, 149, 148), (139, 130, 140, 149), (140, 141, 151, 150), (141, 142, 152, 151), (142, 143, 153, 152), (143, 144, 154, 153), (144, 145, 155, 154), (145, 146, 156, 155), (146, 147, 157, 156), (147, 148, 158, 157), (148, 149, 159, 158), (149, 140, 150, 159), (9, 8, 7, 6, 5, 4, 3, 2, 1, 0), (150, 151, 152, 153, 154, 155, 156, 157, 158, 159), (160, 161, 166, 165), (161, 162, 167, 166), (162, 163, 168, 167), (163, 164, 169, 168), (164, 160, 165, 169), (165, 166, 167, 168, 169), (164, 163, 162, 161, 160), (170, 171, 176, 175), (171, 172, 177, 176), (172, 173, 178, 177), (173, 174, 179, 178), (174, 170, 175, 179), (175, 176, 177, 178, 179), (174, 173, 172, 171, 170)])
me_drumcrushed.polygons.foreach_set('material_index', [0, 0, 0, 0, 0, 0, 0, 0, 0, 0, 0, 0, 0, 0, 0, 0, 0, 0, 0, 0, 0, 0, 0, 0, 0, 0, 0, 0, 0, 0, 0, 0, 0, 0, 0, 0, 0, 0, 0, 0, 0, 0, 0, 0, 0, 0, 0, 0, 0, 0, 0, 0, 0, 0, 0, 0, 0, 0, 0, 0, 0, 0, 0, 0, 0, 0, 0, 0, 0, 0, 0, 0, 0, 0, 0, 0, 0, 0, 0, 0, 0, 0, 0, 0, 0, 0, 0, 0, 0, 0, 0, 0, 0, 0, 0, 0, 0, 0, 0, 0, 0, 0, 0, 0, 0, 0, 0, 0, 0, 0, 0, 0, 0, 0, 0, 0, 0, 0, 0, 0, 0, 0, 0, 0, 0, 0, 0, 0, 0, 0, 0, 0, 0, 0, 0, 0, 0, 0, 0, 0, 0, 0, 0, 0, 0, 0, 0, 0, 0, 0, 0, 0, 1, 1, 1, 1, 1, 1, 1, 1, 1, 1, 1, 1, 1, 1])
me_drumcrushed.materials.append(mat_drumpaint)
me_drumcrushed.materials.append(mat_drumsteel)
me_drumcrushed.update()

# ---- objects
ob_drumclosed = bpy.data.objects.new('DrumClosed', me_drumclosed)
ob_drumopen = bpy.data.objects.new('DrumOpen', me_drumopen)
ob_drumcrushed = bpy.data.objects.new('DrumCrushed', me_drumcrushed)

# ---- transforms, parenting, visibility, modifiers, constraints
ob_drumclosed.location = (0.0, 0.0, 0.0)
ob_drumopen.location = (0.0, 0.0, 0.0)
ob_drumcrushed.location = (0.0, 0.0, 0.0)

# ---- collection membership
scene.collection.objects.link(ob_drumclosed)
scene.collection.objects.link(ob_drumopen)
scene.collection.objects.link(ob_drumcrushed)

# ---- scene / render settings (as saved in the file)
scene.frame_start = 1; scene.frame_end = 250; scene.frame_set(1)
scene.render.engine = 'BLENDER_EEVEE_NEXT'
scene.render.bake_bias = 0.0
scene.render.bake_samples = 0
scene.render.compositor_device = 'GPU'
scene.eevee.use_volume_custom_range = False
scene.eevee.fast_gi_thickness_near = 0.1
scene.eevee.fast_gi_thickness_far = 0.0
scene.eevee.ray_tracing_options.screen_trace_thickness = 0.1
bpy.context.view_layer.update()

# ---- added for rendering (the .blend has no active camera and no usable light): camera, sun + grey world if the file has none
cam_auto = bpy.data.cameras.new('AutoCamera')
cam_auto.lens = 50.0
cam_auto.sensor_width = 36.0
cam_auto.clip_end = 1000.0
ob_auto_camera = bpy.data.objects.new('AutoCamera', cam_auto)
scene.collection.objects.link(ob_auto_camera)
ob_auto_camera.location = (3.06478, -2.70649, 2.22933)
ob_auto_camera.rotation_euler = (1.09748, -7.21219e-08, 0.694738)
scene.camera = ob_auto_camera
light_auto_sun = bpy.data.lights.new('AutoSun', 'SUN')
light_auto_sun.energy = 3.0
light_auto_sun.angle = 0.0523599
ob_auto_sun = bpy.data.objects.new('AutoSun', light_auto_sun)
scene.collection.objects.link(ob_auto_sun)
ob_auto_sun.rotation_euler = (0.872665, 0.174533, 0.523599)
if scene.world is None:
    world_auto = bpy.data.worlds.new('AutoWorld')
    world_auto.color = (0.3, 0.3, 0.3)
    scene.world = world_auto
bpy.context.view_layer.update()
